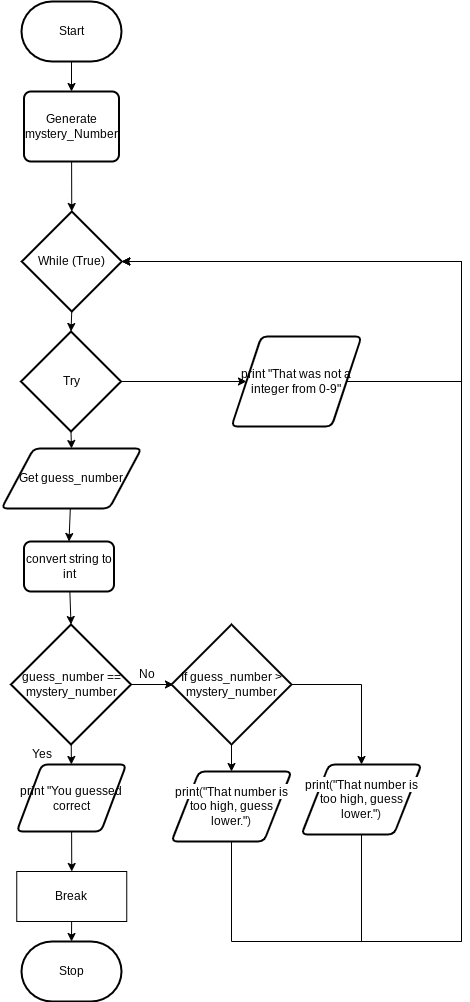

The diagram above was exported from draw.io. Its source (the exported page's mxGraphModel, read from the mxfile embedded in the PNG):
<mxGraphModel dx="1074" dy="1878" grid="1" gridSize="10" guides="1" tooltips="1" connect="1" arrows="1" fold="1" page="1" pageScale="1" pageWidth="827" pageHeight="1169" math="0" shadow="0">
  <root>
    <mxCell id="0" />
    <mxCell id="1" parent="0" />
    <mxCell id="16" style="edgeStyle=none;html=1;entryX=0.5;entryY=0;entryDx=0;entryDy=0;" edge="1" parent="1" source="17" target="29">
      <mxGeometry relative="1" as="geometry">
        <mxPoint x="240" y="170" as="targetPoint" />
      </mxGeometry>
    </mxCell>
    <mxCell id="17" value="Start" style="strokeWidth=2;html=1;shape=mxgraph.flowchart.terminator;whiteSpace=wrap;" vertex="1" parent="1">
      <mxGeometry x="190" y="-40" width="100" height="60" as="geometry" />
    </mxCell>
    <mxCell id="53" style="edgeStyle=none;rounded=0;html=1;entryX=0.5;entryY=0;entryDx=0;entryDy=0;" edge="1" parent="1" source="21" target="52">
      <mxGeometry relative="1" as="geometry" />
    </mxCell>
    <mxCell id="21" value="print &quot;You guessed correct" style="shape=parallelogram;html=1;strokeWidth=2;perimeter=parallelogramPerimeter;whiteSpace=wrap;rounded=1;arcSize=12;size=0.23;" vertex="1" parent="1">
      <mxGeometry x="185.25" y="723" width="109.5" height="67" as="geometry" />
    </mxCell>
    <mxCell id="22" value="Stop" style="strokeWidth=2;html=1;shape=mxgraph.flowchart.terminator;whiteSpace=wrap;" vertex="1" parent="1">
      <mxGeometry x="190" y="900" width="100" height="60" as="geometry" />
    </mxCell>
    <mxCell id="23" style="edgeStyle=none;rounded=0;html=1;" edge="1" parent="1" source="25" target="21">
      <mxGeometry relative="1" as="geometry" />
    </mxCell>
    <mxCell id="24" style="edgeStyle=none;rounded=0;html=1;entryX=0;entryY=0.5;entryDx=0;entryDy=0;" edge="1" parent="1" source="25">
      <mxGeometry relative="1" as="geometry">
        <mxPoint x="341.95000000000005" y="643" as="targetPoint" />
      </mxGeometry>
    </mxCell>
    <mxCell id="25" value="&lt;span&gt;guess_number == mystery_number&lt;/span&gt;" style="strokeWidth=2;html=1;shape=mxgraph.flowchart.decision;whiteSpace=wrap;" vertex="1" parent="1">
      <mxGeometry x="179.5" y="583" width="120" height="120" as="geometry" />
    </mxCell>
    <mxCell id="60" style="edgeStyle=none;rounded=0;html=1;entryX=0.5;entryY=0;entryDx=0;entryDy=0;entryPerimeter=0;" edge="1" parent="1" source="29" target="42">
      <mxGeometry relative="1" as="geometry" />
    </mxCell>
    <mxCell id="29" value="&lt;span&gt;Generate mystery_Number&lt;/span&gt;" style="rounded=1;whiteSpace=wrap;html=1;absoluteArcSize=1;arcSize=14;strokeWidth=2;" vertex="1" parent="1">
      <mxGeometry x="192.5" y="50" width="95" height="70" as="geometry" />
    </mxCell>
    <mxCell id="59" style="edgeStyle=none;rounded=0;html=1;entryX=1;entryY=0.5;entryDx=0;entryDy=0;entryPerimeter=0;exitX=1;exitY=0.5;exitDx=0;exitDy=0;" edge="1" parent="1" source="31" target="42">
      <mxGeometry relative="1" as="geometry">
        <Array as="points">
          <mxPoint x="630" y="340" />
          <mxPoint x="630" y="220" />
        </Array>
      </mxGeometry>
    </mxCell>
    <mxCell id="31" value="print &quot;That was not a integer from 0-9&quot;" style="shape=parallelogram;html=1;strokeWidth=2;perimeter=parallelogramPerimeter;whiteSpace=wrap;rounded=1;arcSize=12;size=0.23;" vertex="1" parent="1">
      <mxGeometry x="400" y="295" width="130" height="90" as="geometry" />
    </mxCell>
    <mxCell id="58" style="edgeStyle=none;rounded=0;html=1;entryX=0;entryY=0.5;entryDx=0;entryDy=0;" edge="1" parent="1" source="34" target="31">
      <mxGeometry relative="1" as="geometry" />
    </mxCell>
    <mxCell id="62" style="edgeStyle=none;rounded=0;html=1;exitX=0.5;exitY=1;exitDx=0;exitDy=0;exitPerimeter=0;entryX=0.5;entryY=0;entryDx=0;entryDy=0;" edge="1" parent="1" source="34" target="41">
      <mxGeometry relative="1" as="geometry" />
    </mxCell>
    <mxCell id="34" value="Try" style="strokeWidth=2;html=1;shape=mxgraph.flowchart.decision;whiteSpace=wrap;" vertex="1" parent="1">
      <mxGeometry x="189.5" y="290" width="100" height="100" as="geometry" />
    </mxCell>
    <mxCell id="35" value="Yes&lt;br&gt;" style="text;html=1;align=center;verticalAlign=middle;resizable=0;points=[];autosize=1;strokeColor=none;fillColor=none;" vertex="1" parent="1">
      <mxGeometry x="189.5" y="703" width="40" height="20" as="geometry" />
    </mxCell>
    <mxCell id="36" value="No" style="text;html=1;align=center;verticalAlign=middle;resizable=0;points=[];autosize=1;strokeColor=none;fillColor=none;" vertex="1" parent="1">
      <mxGeometry x="299.5" y="623" width="30" height="20" as="geometry" />
    </mxCell>
    <mxCell id="64" style="edgeStyle=none;rounded=0;html=1;entryX=0.5;entryY=0;entryDx=0;entryDy=0;entryPerimeter=0;" edge="1" parent="1" source="39" target="25">
      <mxGeometry relative="1" as="geometry" />
    </mxCell>
    <mxCell id="39" value="&lt;span&gt;convert string to int&lt;/span&gt;" style="rounded=1;whiteSpace=wrap;html=1;absoluteArcSize=1;arcSize=14;strokeWidth=2;" vertex="1" parent="1">
      <mxGeometry x="192.5" y="500" width="90" height="50" as="geometry" />
    </mxCell>
    <mxCell id="63" style="edgeStyle=none;rounded=0;html=1;entryX=0.5;entryY=0;entryDx=0;entryDy=0;" edge="1" parent="1" source="41" target="39">
      <mxGeometry relative="1" as="geometry" />
    </mxCell>
    <mxCell id="41" value="Get guess_number" style="shape=parallelogram;html=1;strokeWidth=2;perimeter=parallelogramPerimeter;whiteSpace=wrap;rounded=1;arcSize=12;size=0.23;" vertex="1" parent="1">
      <mxGeometry x="170" y="407" width="140" height="60" as="geometry" />
    </mxCell>
    <mxCell id="61" style="edgeStyle=none;rounded=0;html=1;exitX=0.5;exitY=1;exitDx=0;exitDy=0;exitPerimeter=0;entryX=0.5;entryY=0;entryDx=0;entryDy=0;entryPerimeter=0;" edge="1" parent="1" source="42" target="34">
      <mxGeometry relative="1" as="geometry" />
    </mxCell>
    <mxCell id="42" value="While (True)" style="strokeWidth=2;html=1;shape=mxgraph.flowchart.decision;whiteSpace=wrap;" vertex="1" parent="1">
      <mxGeometry x="190.25" y="170" width="100" height="100" as="geometry" />
    </mxCell>
    <mxCell id="48" style="edgeStyle=none;rounded=0;html=1;entryX=0.5;entryY=0;entryDx=0;entryDy=0;exitX=1;exitY=0.5;exitDx=0;exitDy=0;exitPerimeter=0;" edge="1" parent="1" source="44" target="47">
      <mxGeometry relative="1" as="geometry">
        <Array as="points">
          <mxPoint x="530" y="643" />
        </Array>
      </mxGeometry>
    </mxCell>
    <mxCell id="51" style="edgeStyle=none;rounded=0;html=1;entryX=0.5;entryY=0;entryDx=0;entryDy=0;" edge="1" parent="1" source="44" target="46">
      <mxGeometry relative="1" as="geometry" />
    </mxCell>
    <mxCell id="44" value="If guess_number &amp;gt; mystery_number" style="strokeWidth=2;html=1;shape=mxgraph.flowchart.decision;whiteSpace=wrap;" vertex="1" parent="1">
      <mxGeometry x="340" y="583" width="120" height="120" as="geometry" />
    </mxCell>
    <mxCell id="55" style="edgeStyle=none;rounded=0;html=1;entryX=1;entryY=0.5;entryDx=0;entryDy=0;entryPerimeter=0;" edge="1" parent="1" source="46" target="42">
      <mxGeometry relative="1" as="geometry">
        <Array as="points">
          <mxPoint x="400" y="900" />
          <mxPoint x="630" y="900" />
          <mxPoint x="630" y="220" />
        </Array>
      </mxGeometry>
    </mxCell>
    <mxCell id="46" value="&lt;span class=&quot;pl-en&quot; style=&quot;text-align: left ; box-sizing: border-box ; background-color: rgb(255 , 255 , 255)&quot;&gt;&lt;span class=&quot;pl-token&quot; style=&quot;box-sizing: border-box&quot;&gt;print&lt;/span&gt;&lt;/span&gt;&lt;span style=&quot;text-align: left ; color: rgb(36 , 41 , 47) ; background-color: rgb(255 , 255 , 255)&quot;&gt;(&lt;/span&gt;&lt;span class=&quot;pl-s&quot; style=&quot;text-align: left ; box-sizing: border-box ; background-color: rgb(255 , 255 , 255)&quot;&gt;&quot;That number is too high, guess lower.&quot;&lt;/span&gt;&lt;span style=&quot;text-align: left ; color: rgb(36 , 41 , 47) ; background-color: rgb(255 , 255 , 255)&quot;&gt;)&lt;/span&gt;" style="shape=parallelogram;html=1;strokeWidth=2;perimeter=parallelogramPerimeter;whiteSpace=wrap;rounded=1;arcSize=12;size=0.23;" vertex="1" parent="1">
      <mxGeometry x="340" y="730" width="120" height="70" as="geometry" />
    </mxCell>
    <mxCell id="57" style="edgeStyle=none;rounded=0;html=1;entryX=1;entryY=0.5;entryDx=0;entryDy=0;entryPerimeter=0;exitX=0.5;exitY=1;exitDx=0;exitDy=0;" edge="1" parent="1" source="47" target="42">
      <mxGeometry relative="1" as="geometry">
        <mxPoint x="530" y="870" as="targetPoint" />
        <Array as="points">
          <mxPoint x="530" y="900" />
          <mxPoint x="630" y="900" />
          <mxPoint x="630" y="220" />
        </Array>
      </mxGeometry>
    </mxCell>
    <mxCell id="47" value="&lt;span class=&quot;pl-en&quot; style=&quot;text-align: left ; box-sizing: border-box ; background-color: rgb(255 , 255 , 255)&quot;&gt;&lt;span class=&quot;pl-token&quot; style=&quot;box-sizing: border-box&quot;&gt;print&lt;/span&gt;&lt;/span&gt;&lt;span style=&quot;text-align: left ; color: rgb(36 , 41 , 47) ; background-color: rgb(255 , 255 , 255)&quot;&gt;(&lt;/span&gt;&lt;span class=&quot;pl-s&quot; style=&quot;text-align: left ; box-sizing: border-box ; background-color: rgb(255 , 255 , 255)&quot;&gt;&quot;That number is too high, guess lower.&quot;&lt;/span&gt;&lt;span style=&quot;text-align: left ; color: rgb(36 , 41 , 47) ; background-color: rgb(255 , 255 , 255)&quot;&gt;)&lt;/span&gt;" style="shape=parallelogram;html=1;strokeWidth=2;perimeter=parallelogramPerimeter;whiteSpace=wrap;rounded=1;arcSize=12;size=0.23;" vertex="1" parent="1">
      <mxGeometry x="470" y="723" width="120" height="70" as="geometry" />
    </mxCell>
    <mxCell id="54" style="edgeStyle=none;rounded=0;html=1;entryX=0.5;entryY=0;entryDx=0;entryDy=0;entryPerimeter=0;" edge="1" parent="1" source="52" target="22">
      <mxGeometry relative="1" as="geometry" />
    </mxCell>
    <mxCell id="52" value="Break" style="rounded=0;whiteSpace=wrap;html=1;" vertex="1" parent="1">
      <mxGeometry x="185.25" y="830" width="110" height="50" as="geometry" />
    </mxCell>
  </root>
</mxGraphModel>